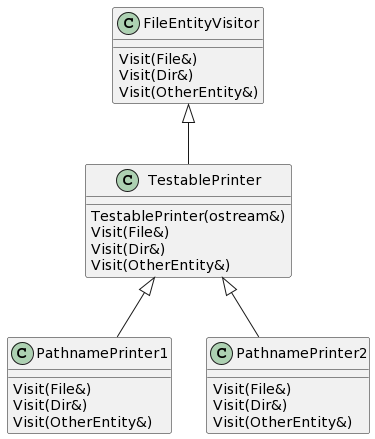

The diagram above was rendered by PlantUML. Its source (embedded in the PNG):
@startuml
class FileEntityVisitor {
    Visit(File&)
    Visit(Dir&)
    Visit(OtherEntity&)
}

class TestablePrinter {
    TestablePrinter(ostream&)
    Visit(File&)
    Visit(Dir&)
    Visit(OtherEntity&)
}

class PathnamePrinter1 {
    Visit(File&)
    Visit(Dir&)
    Visit(OtherEntity&)
}

class PathnamePrinter2 {
    Visit(File&)
    Visit(Dir&)
    Visit(OtherEntity&)
}

TestablePrinter -up-|> FileEntityVisitor
PathnamePrinter1 -up-|> TestablePrinter
PathnamePrinter2 -up-|> TestablePrinter
@enduml